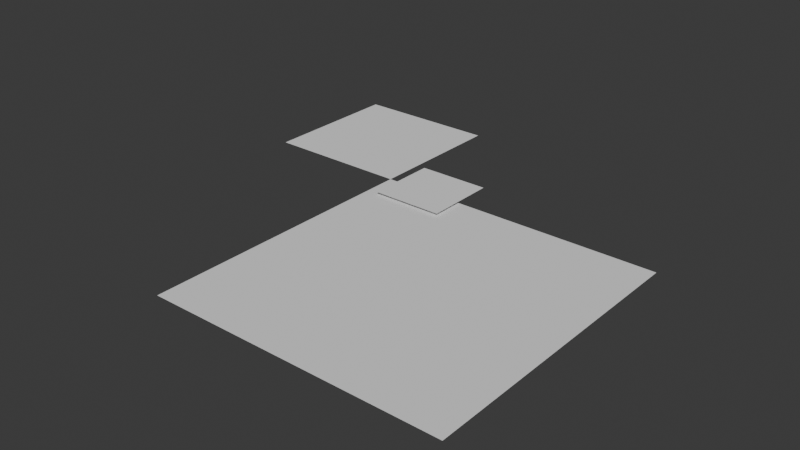 # Source: world-01.blend  (saved by Blender 4.2.66; exported with 4.5.12 LTS)
import bpy
from mathutils import Matrix  # noqa: F401  (used for matrix-valued properties, if any)

bpy.ops.wm.read_factory_settings(use_empty=True)
scene = bpy.context.scene
scene.name = 'Scene'

# ---- collections
col_tiles = bpy.data.collections.new('tiles'); scene.collection.children.link(col_tiles)
col_other = bpy.data.collections.new('Other'); scene.collection.children.link(col_other)

# ---- world
world_world = bpy.data.worlds.new('World'); scene.world = world_world
world_world.use_nodes = True; world_world.node_tree.nodes.clear()
_N = world_world.node_tree.nodes; _L = world_world.node_tree.links
n0 = _N.new('ShaderNodeOutputWorld'); n0.name = 'World Output'; n0.location = (300, 300)
n1 = _N.new('ShaderNodeBackground'); n1.name = 'Background'; n1.location = (10, 300)
n1.inputs[0].default_value = (0.05088, 0.05088, 0.05088, 1.0)
_L.new(n1.outputs[0], n0.inputs[0])
n0.is_active_output = True
world_world.color = (0.05088, 0.05088, 0.05088)
world_world.sun_shadow_jitter_overblur = 0.0

# ---- meshes
me_plane_002 = bpy.data.meshes.new('Plane.002')
me_plane_002.from_pydata([(-1.0, -1.0, 0.0), (1.0, -1.0, 0.0), (-1.0, 1.0, 0.0), (1.0, 1.0, 0.0)], [], [(0, 1, 3, 2)])
_uv = me_plane_002.uv_layers.new(name='UVMap')
_uv.uv.foreach_set('vector', [0.0, 0.0, 1.0, 0.0, 1.0, 1.0, 0.0, 1.0])
me_plane_002.update()
me_plane = bpy.data.meshes.new('Plane')
me_plane.from_pydata([(-1.0, -1.0, 0.0), (1.0, -1.0, 0.0), (-1.0, 1.0, 0.0), (1.0, 1.0, 0.0)], [], [(0, 1, 3, 2)])
_uv = me_plane.uv_layers.new(name='UVMap')
_uv.uv.foreach_set('vector', [0.0, 0.0, 1.0, 0.0, 1.0, 1.0, 0.0, 1.0])
me_plane.update()
me_plane_001 = bpy.data.meshes.new('Plane.001')
me_plane_001.from_pydata([(-1.0, -1.0, 0.0), (1.0, -1.0, 0.0), (-1.0, 1.0, 0.0), (1.0, 1.0, 0.0)], [], [(0, 1, 3, 2)])
_uv = me_plane_001.uv_layers.new(name='UVMap')
_uv.uv.foreach_set('vector', [0.0, 0.0, 1.0, 0.0, 1.0, 1.0, 0.0, 1.0])
me_plane_001.update()

# ---- objects
ob_player = bpy.data.objects.new('player', me_plane_002)
ob_plane = bpy.data.objects.new('Plane', me_plane)
ob_plane_001 = bpy.data.objects.new('Plane.001', me_plane_001)

# ---- transforms, parenting, visibility, modifiers, constraints
ob_player.location = (107.9, -64.0, 3.061)
ob_player.rotation_euler = (0.0, -0.0, -1.571)
ob_player.scale = (32.0, 32.0, 1.0)
ob_plane.location = (0.0, 0.0, 0.0)
ob_plane.rotation_euler = (0.0, -0.0, -1.571)
ob_plane.scale = (64.0, 64.0, 1.0)
ob_plane_001.location = (192.0, -192.0, 0.0)
ob_plane_001.rotation_euler = (0.0, -0.0, -1.571)
ob_plane_001.scale = (128.0, 128.0, 1.0)

# ---- collection membership
scene.collection.objects.link(ob_player)
col_tiles.objects.link(ob_plane)
col_tiles.objects.link(ob_plane_001)

# ---- scene / render settings (as saved in the file)
scene.frame_start = 1; scene.frame_end = 250; scene.frame_set(1)
scene.render.engine = 'BLENDER_EEVEE_NEXT'
bpy.context.view_layer.update()

# ---- added for rendering (the .blend has no active camera and no usable light): camera, sun
cam_auto = bpy.data.cameras.new('AutoCamera')
cam_auto.lens = 50.0
cam_auto.sensor_width = 36.0
cam_auto.clip_end = 8818.11
ob_auto_camera = bpy.data.objects.new('AutoCamera', cam_auto)
scene.collection.objects.link(ob_auto_camera)
ob_auto_camera.location = (630.459, -730.95, 403.498)
ob_auto_camera.rotation_euler = (1.09748, -7.21219e-08, 0.694738)
scene.camera = ob_auto_camera
light_auto_sun = bpy.data.lights.new('AutoSun', 'SUN')
light_auto_sun.energy = 3.0
light_auto_sun.angle = 0.0523599
ob_auto_sun = bpy.data.objects.new('AutoSun', light_auto_sun)
scene.collection.objects.link(ob_auto_sun)
ob_auto_sun.rotation_euler = (0.872665, 0.174533, 0.523599)
bpy.context.view_layer.update()

